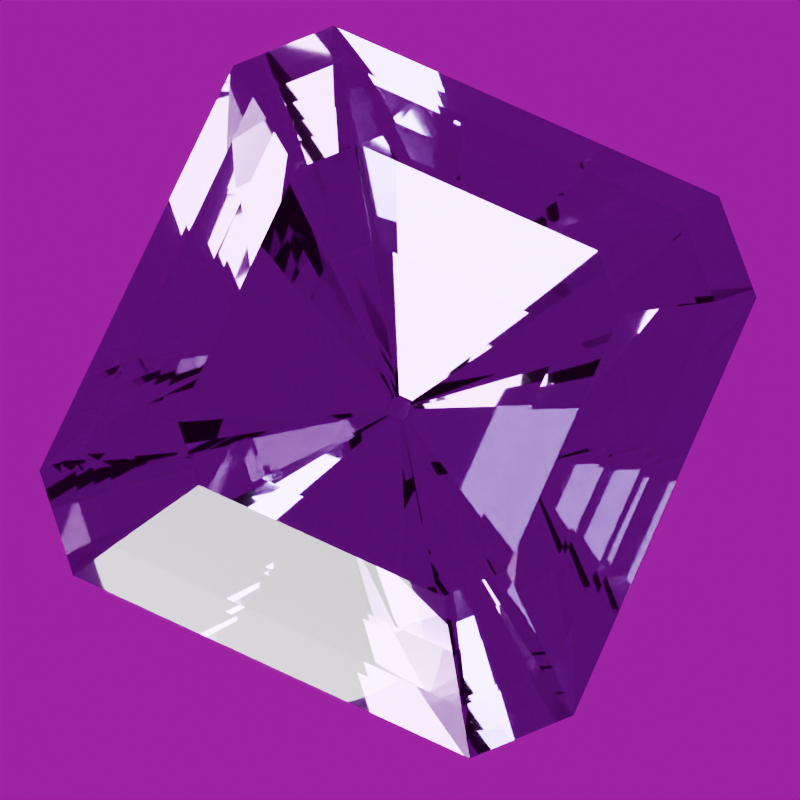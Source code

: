 # Source: stone-amethyst.blend  (saved by Blender 5.2.44; exported with 4.5.12 LTS)
import bpy
from mathutils import Matrix  # noqa: F401  (used for matrix-valued properties, if any)

bpy.ops.wm.read_factory_settings(use_empty=True)
scene = bpy.context.scene
scene.name = 'Scene'

# ---- images (referenced by path relative to the original .blend; pixels are not part of the script)
import os
ASSET_DIR = os.environ.get("B2B_ASSET_DIR", "")  # directory of the original .blend (textures are referenced by path, not embedded)
HERE = os.path.dirname(os.path.abspath(__file__))  # packed textures are extracted next to this script under _unpacked/

def load_image(name, relpath, width, height, colorspace="sRGB"):
    """Load a texture the original file referenced (path relative to the .blend, or extracted next to this script)."""
    p = next((c for c in (os.path.join(HERE, relpath), os.path.join(ASSET_DIR, relpath)) if relpath and os.path.exists(c)), "")
    if p:
        img = bpy.data.images.load(p, check_existing=True)
        img.name = name
    else:  # same state as the original file: an image datablock whose file is absent (Cycles renders it pink)
        img = bpy.data.images.new(name, width, height)
        img.source = "FILE"
        img.filepath = "//" + (relpath or name)
    img.colorspace_settings.name = colorspace
    return img
img_studio_small_09_1k_hdr = load_image('studio_small_09_1k.hdr', 'studio_small_09_1k.hdr', 1024, 1024, 'Linear Rec.709')

# ---- materials (node trees are filled in below, after node groups)
mat_amethyst_polished_facets = bpy.data.materials.new('Amethyst polished facets')
mat_amethyst_polished_facets.diffuse_color = (0.314, 0.159, 0.4678, 1.0)

# ---- material node trees
mat_amethyst_polished_facets.use_nodes = True; mat_amethyst_polished_facets.node_tree.nodes.clear()
_N = mat_amethyst_polished_facets.node_tree.nodes; _L = mat_amethyst_polished_facets.node_tree.links
n0 = _N.new('ShaderNodeBsdfPrincipled'); n0.name = 'Principled BSDF'; n0.location = (-200, 100)
n0.inputs[0].default_value = (0.314, 0.159, 0.4678, 1.0)
n0.inputs[2].default_value = 0.018
n0.inputs[3].default_value = 1.544
n0.inputs[10].default_value = 0.005
n0.inputs[18].default_value = 1.0
n0.inputs[19].default_value = 0.08
n0.inputs[20].default_value = 0.12
n1 = _N.new('ShaderNodeOutputMaterial'); n1.name = 'Material Output'; n1.location = (200, 100)
_L.new(n0.outputs[0], n1.inputs[0])
n1.is_active_output = True

# ---- world
world_studio_world = bpy.data.worlds.new('Studio world'); scene.world = world_studio_world
world_studio_world.use_nodes = True; world_studio_world.node_tree.nodes.clear()
_N = world_studio_world.node_tree.nodes; _L = world_studio_world.node_tree.links
n0 = _N.new('ShaderNodeBackground'); n0.name = 'Background'; n0.location = (-200, 100)
n0.inputs[1].default_value = 0.35
n1 = _N.new('ShaderNodeOutputWorld'); n1.name = 'World Output'; n1.location = (200, 100)
n2 = _N.new('ShaderNodeTexEnvironment'); n2.name = 'Environment Texture'; n2.location = (0, 0)
n2.image = img_studio_small_09_1k_hdr
_L.new(n0.outputs[0], n1.inputs[0])
_L.new(n2.outputs[0], n0.inputs[0])
n1.is_active_output = True

# ---- cameras
cam_camera = bpy.data.cameras.new('Camera')
cam_camera.clip_start = 0.01
cam_camera.clip_end = 100.0
cam_camera.lens = 85.0
cam_camera.ortho_scale = 3.25

# ---- lights
light_area = bpy.data.lights.new('Area', 'AREA')
light_area.color = (1.0, 0.94, 0.86)
light_area.energy = 650.0
light_area.shape = 'DISK'
light_area.size = 4.0
light_area.size_y = 1.0
light_area_001 = bpy.data.lights.new('Area.001', 'AREA')
light_area_001.color = (0.82, 0.91, 1.0)
light_area_001.energy = 800.0
light_area_001.shape = 'DISK'
light_area_001.size = 3.0
light_area_001.size_y = 1.0
light_area_002 = bpy.data.lights.new('Area.002', 'AREA')
light_area_002.energy = 180.0
light_area_002.shape = 'DISK'
light_area_002.size = 2.0
light_area_002.size_y = 1.0

# ---- meshes
me_amethyst_refined_convex_cut = bpy.data.meshes.new('Amethyst refined convex cut')
me_amethyst_refined_convex_cut.from_pydata([(-0.0259, -0.0371, -1.319), (0.0259, -0.0371, -1.319), (0.035, -0.02745, -1.319), (0.035, 0.02745, -1.319), (0.0259, 0.0371, -1.319), (-0.0259, 0.0371, -1.319), (-0.035, 0.02745, -1.319), (-0.035, -0.02745, -1.319), (-0.333, -0.477, -0.7871), (0.333, -0.477, -0.7871), (0.45, -0.353, -0.7871), (0.45, 0.353, -0.7871), (0.333, 0.477, -0.7871), (-0.333, 0.477, -0.7871), (-0.45, 0.353, -0.7871), (-0.45, -0.353, -0.7871), (-0.5476, -0.7844, -0.3953), (0.5476, -0.7844, -0.3953), (0.74, -0.5805, -0.3953), (0.74, 0.5805, -0.3953), (0.5476, 0.7844, -0.3953), (-0.5476, 0.7844, -0.3953), (-0.74, 0.5805, -0.3953), (-0.74, -0.5805, -0.3953), (-0.74, -1.06, -0.025), (0.74, -1.06, -0.025), (1.0, -0.7844, -0.025), (1.0, 0.7844, -0.025), (0.74, 1.06, -0.025), (-0.74, 1.06, -0.025), (-1.0, 0.7844, -0.025), (-1.0, -0.7844, -0.025), (-0.74, -1.06, 0.025), (0.74, -1.06, 0.025), (1.0, -0.7844, 0.025), (1.0, 0.7844, 0.025), (0.74, 1.06, 0.025), (-0.74, 1.06, 0.025), (-1.0, 0.7844, 0.025), (-1.0, -0.7844, 0.025), (-0.6364, -0.9116, 0.18), (0.6364, -0.9116, 0.18), (0.86, -0.6746, 0.18), (0.86, 0.6746, 0.18), (0.6364, 0.9116, 0.18), (-0.6364, 0.9116, 0.18), (-0.86, 0.6746, 0.18), (-0.86, -0.6746, 0.18), (-0.5328, -0.7632, 0.31), (0.5328, -0.7632, 0.31), (0.72, -0.5648, 0.31), (0.72, 0.5648, 0.31), (0.5328, 0.7632, 0.31), (-0.5328, 0.7632, 0.31), (-0.72, 0.5648, 0.31), (-0.72, -0.5648, 0.31), (-0.4292, -0.6148, 0.43), (0.4292, -0.6148, 0.43), (0.58, -0.455, 0.43), (0.58, 0.455, 0.43), (0.4292, 0.6148, 0.43), (-0.4292, 0.6148, 0.43), (-0.58, 0.455, 0.43), (-0.58, -0.455, 0.43)], [], [(23, 16, 24), (23, 24, 31), (24, 32, 39), (24, 39, 31), (39, 38, 30), (39, 30, 31), (30, 22, 23), (30, 23, 31), (15, 8, 16), (15, 16, 23), (22, 14, 15), (22, 15, 23), (16, 17, 25), (16, 25, 24), (25, 33, 32), (25, 32, 24), (32, 40, 47), (32, 47, 39), (47, 46, 38), (47, 38, 39), (38, 37, 29), (38, 29, 30), (29, 21, 22), (29, 22, 30), (7, 0, 8), (7, 8, 15), (14, 6, 7), (14, 7, 15), (8, 9, 17), (8, 17, 16), (21, 13, 14), (21, 14, 22), (33, 41, 40), (33, 40, 32), (17, 18, 26), (17, 26, 25), (26, 34, 33), (26, 33, 25), (40, 48, 55), (40, 55, 47), (55, 54, 46), (55, 46, 47), (46, 45, 37), (46, 37, 38), (37, 36, 28), (37, 28, 29), (28, 20, 21), (28, 21, 29), (6, 5, 4), (6, 4, 3), (6, 3, 2), (6, 2, 1), (6, 1, 0), (6, 0, 7), (0, 1, 9), (0, 9, 8), (13, 5, 6), (13, 6, 14), (9, 10, 18), (9, 18, 17), (20, 12, 13), (20, 13, 21), (34, 42, 41), (34, 41, 33), (41, 49, 48), (41, 48, 40), (18, 19, 27), (18, 27, 26), (27, 35, 34), (27, 34, 26), (48, 56, 63), (48, 63, 55), (63, 62, 54), (63, 54, 55), (54, 53, 45), (54, 45, 46), (45, 44, 36), (45, 36, 37), (36, 35, 27), (36, 27, 28), (27, 19, 20), (27, 20, 28), (1, 2, 10), (1, 10, 9), (12, 4, 5), (12, 5, 13), (10, 11, 19), (10, 19, 18), (19, 11, 12), (19, 12, 20), (35, 43, 42), (35, 42, 34), (42, 50, 49), (42, 49, 41), (49, 57, 56), (49, 56, 48), (56, 57, 58), (56, 58, 59), (56, 59, 60), (56, 60, 61), (56, 61, 62), (56, 62, 63), (62, 61, 53), (62, 53, 54), (53, 52, 44), (53, 44, 45), (44, 43, 35), (44, 35, 36), (2, 3, 11), (2, 11, 10), (11, 3, 4), (11, 4, 12), (43, 51, 50), (43, 50, 42), (50, 58, 57), (50, 57, 49), (61, 60, 52), (61, 52, 53), (52, 51, 43), (52, 43, 44), (51, 59, 58), (51, 58, 50), (60, 59, 51), (60, 51, 52)])
me_amethyst_refined_convex_cut.materials.append(mat_amethyst_polished_facets)
me_amethyst_refined_convex_cut.update()

# ---- objects
ob_gemstone_amethyst = bpy.data.objects.new('Gemstone Amethyst', me_amethyst_refined_convex_cut)
ob_presentation_camera = bpy.data.objects.new('Presentation camera', cam_camera)
ob_key_softbox = bpy.data.objects.new('Key softbox', light_area)
ob_edge_softbox = bpy.data.objects.new('Edge softbox', light_area_001)
ob_front_strip = bpy.data.objects.new('Front strip', light_area_002)

# ---- transforms, parenting, visibility, modifiers, constraints
ob_gemstone_amethyst.location = (0.0, 0.0, 0.0)
ob_gemstone_amethyst.rotation_euler = (0.0, 0.0, 0.0968)
ob_presentation_camera.location = (0.4249, -0.7359, 6.476)
ob_presentation_camera.rotation_euler = (0.1222, 2.881e-07, 0.5236)
ob_key_softbox.location = (-3.0, -4.0, 5.0)
ob_key_softbox.rotation_euler = (0.7854, -7.115e-08, -0.6435)
ob_edge_softbox.location = (4.0, 1.0, 3.0)
ob_edge_softbox.rotation_euler = (0.9418, 5.518e-10, 1.816)
ob_front_strip.location = (0.0, -4.0, 0.5)
ob_front_strip.rotation_euler = (1.446, -0.0, 0.0)

# ---- collection membership
scene.collection.objects.link(ob_gemstone_amethyst)
scene.collection.objects.link(ob_presentation_camera)
scene.collection.objects.link(ob_key_softbox)
scene.collection.objects.link(ob_edge_softbox)
scene.collection.objects.link(ob_front_strip)

# ---- scene / render settings (as saved in the file)
scene.camera = ob_presentation_camera
scene.frame_start = 1; scene.frame_end = 250; scene.frame_set(1)
scene.render.engine = 'CYCLES'
scene.render.resolution_x = 640
scene.render.resolution_y = 640
scene.render.film_transparent = True
scene.render.bake_bias = 0.0
scene.render.bake_samples = 0
scene.render.compositor_device = 'GPU'
scene.cycles.samples = 24
scene.cycles.transmission_bounces = 10
scene.eevee.use_volume_custom_range = False
scene.eevee.fast_gi_thickness_near = 0.1
scene.eevee.fast_gi_thickness_far = 0.0
scene.eevee.ray_tracing_options.screen_trace_thickness = 0.1
scene.view_settings.look = 'AgX - Medium High Contrast'
bpy.context.view_layer.update()

